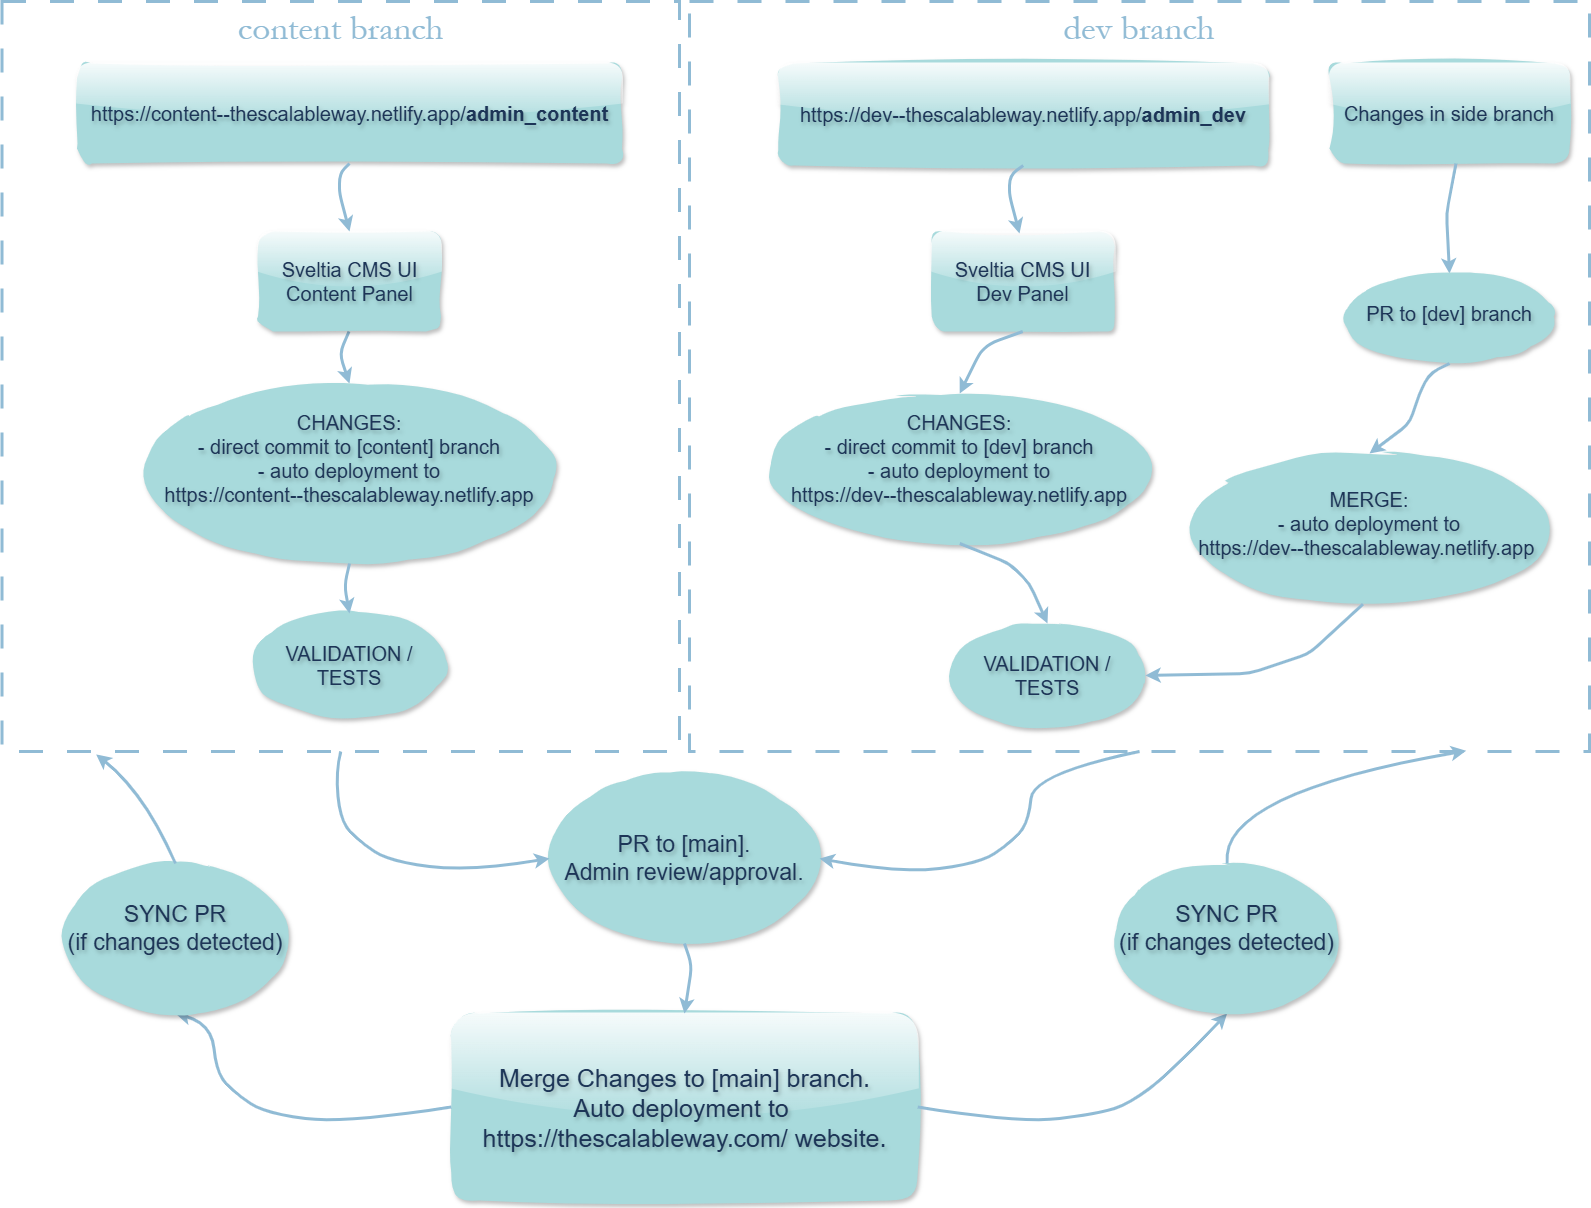

The diagram above was exported from draw.io. Its source (the exported page's mxGraphModel, read from the mxfile embedded in the PNG):
<mxGraphModel dx="3711" dy="2239" grid="1" gridSize="10" guides="1" tooltips="1" connect="1" arrows="1" fold="1" page="1" pageScale="1" pageWidth="827" pageHeight="1169" math="0" shadow="0">
  <root>
    <mxCell id="0" />
    <mxCell id="1" parent="0" />
    <mxCell id="PmMZUYZ6z0tZiRLHJ6UP-21" value="" style="rounded=0;whiteSpace=wrap;html=1;fillColor=none;dashed=1;dashPattern=8 8;strokeWidth=3;strokeColor=light-dark(#90BBD5,#6493B0);" parent="1" vertex="1">
      <mxGeometry x="70" y="-12" width="900" height="750" as="geometry" />
    </mxCell>
    <mxCell id="PmMZUYZ6z0tZiRLHJ6UP-10" value="" style="rounded=0;whiteSpace=wrap;html=1;fillColor=none;dashed=1;dashPattern=8 8;strokeWidth=3;strokeColor=light-dark(#90BBD5,#6493B0);" parent="1" vertex="1">
      <mxGeometry x="-617.5" y="-12" width="677.5" height="750" as="geometry" />
    </mxCell>
    <mxCell id="XfY3_Vk6Vk0RcBRx0uX_-28" value="&lt;font style=&quot;font-size: 23px;&quot;&gt;PR to [main].&lt;br&gt;Admin review/approval.&lt;/font&gt;" style="ellipse;shadow=1;sketch=1;curveFitting=1;jiggle=2;fillStyle=solid;labelBorderColor=none;labelBackgroundColor=none;textShadow=1;whiteSpace=wrap;html=1;fillColor=#A8DADC;strokeColor=none;fontColor=#1D3557;" parent="1" vertex="1">
      <mxGeometry x="-70" y="760" width="270" height="170" as="geometry" />
    </mxCell>
    <mxCell id="XfY3_Vk6Vk0RcBRx0uX_-31" value="" style="endArrow=classic;html=1;rounded=1;entryX=0.5;entryY=0;entryDx=0;entryDy=0;exitX=0.5;exitY=1;exitDx=0;exitDy=0;strokeColor=light-dark(#90BBD5,#6493B0);labelBackgroundColor=none;fontColor=default;strokeWidth=3;curved=0;" parent="1" edge="1">
      <mxGeometry width="50" height="50" relative="1" as="geometry">
        <mxPoint x="-270.4950000000001" y="318" as="sourcePoint" />
        <mxPoint x="-269.99999999999955" y="370" as="targetPoint" />
        <Array as="points">
          <mxPoint x="-280" y="340" />
        </Array>
      </mxGeometry>
    </mxCell>
    <mxCell id="XfY3_Vk6Vk0RcBRx0uX_-36" value="&lt;font style=&quot;font-size: 20px;&quot;&gt;Sveltia CMS UI &lt;br&gt;Dev Panel&lt;/font&gt;" style="text;html=1;align=center;verticalAlign=middle;whiteSpace=wrap;rounded=1;shadow=1;fillStyle=solid;labelBorderColor=none;labelBackgroundColor=none;fillColor=#A8DADC;strokeColor=none;fontColor=#1D3557;glass=1;sketch=1;curveFitting=1;jiggle=2;textShadow=1;" parent="1" vertex="1">
      <mxGeometry x="312.25" y="218" width="183" height="100" as="geometry" />
    </mxCell>
    <mxCell id="XfY3_Vk6Vk0RcBRx0uX_-37" value="&lt;div&gt;&lt;font style=&quot;font-size: 20px;&quot;&gt;https://dev--thescalableway.netlify.app/&lt;b&gt;admin_dev&lt;/b&gt;&lt;/font&gt;&lt;/div&gt;" style="rounded=1;whiteSpace=wrap;html=1;shadow=1;fillStyle=solid;sketch=1;curveFitting=1;jiggle=2;glass=1;labelBackgroundColor=none;fillColor=#A8DADC;strokeColor=none;fontColor=#1D3557;textShadow=1;" parent="1" vertex="1">
      <mxGeometry x="158.75" y="50" width="490" height="102" as="geometry" />
    </mxCell>
    <mxCell id="XfY3_Vk6Vk0RcBRx0uX_-42" value="&lt;font&gt;Merge Changes to [main] branch.&lt;br&gt;Auto deployment to&amp;nbsp;&lt;br&gt;https://thescalableway.com/ website.&lt;/font&gt;" style="text;html=1;align=center;verticalAlign=middle;whiteSpace=wrap;rounded=1;shadow=1;sketch=1;curveFitting=1;jiggle=2;fillStyle=solid;labelBorderColor=none;labelBackgroundColor=none;fillColor=#A8DADC;strokeColor=none;fontColor=#1D3557;glass=1;fontSize=25;textShadow=1;" parent="1" vertex="1">
      <mxGeometry x="-168.31000000000006" y="1000" width="466.62" height="187" as="geometry" />
    </mxCell>
    <mxCell id="PmMZUYZ6z0tZiRLHJ6UP-11" value="&lt;font style=&quot;color: light-dark(rgb(144, 187, 213), rgb(100, 147, 176)); font-size: 35px;&quot; face=&quot;Garamond&quot;&gt;content branch&lt;/font&gt;" style="text;html=1;align=center;verticalAlign=middle;whiteSpace=wrap;rounded=0;" parent="1" vertex="1">
      <mxGeometry x="-411.25" y="-10" width="265" height="50" as="geometry" />
    </mxCell>
    <mxCell id="PmMZUYZ6z0tZiRLHJ6UP-12" value="&lt;div&gt;&lt;font style=&quot;font-size: 20px;&quot;&gt;https://content--thescalableway.netlify.app/&lt;b&gt;admin_content&lt;/b&gt;&lt;/font&gt;&lt;/div&gt;" style="rounded=1;whiteSpace=wrap;html=1;shadow=1;fillStyle=solid;sketch=1;curveFitting=1;jiggle=2;glass=1;labelBackgroundColor=none;fillColor=#A8DADC;strokeColor=none;fontColor=#1D3557;textShadow=1;" parent="1" vertex="1">
      <mxGeometry x="-542.5" y="50" width="545" height="100" as="geometry" />
    </mxCell>
    <mxCell id="PmMZUYZ6z0tZiRLHJ6UP-14" value="&lt;font style=&quot;font-size: 20px;&quot;&gt;Sveltia CMS UI Content Panel&lt;/font&gt;" style="text;html=1;align=center;verticalAlign=middle;whiteSpace=wrap;rounded=1;shadow=1;fillStyle=solid;labelBorderColor=none;labelBackgroundColor=none;fillColor=#A8DADC;strokeColor=none;fontColor=#1D3557;glass=1;sketch=1;curveFitting=1;jiggle=2;textShadow=1;" parent="1" vertex="1">
      <mxGeometry x="-361.5" y="218" width="183" height="100" as="geometry" />
    </mxCell>
    <mxCell id="PmMZUYZ6z0tZiRLHJ6UP-18" value="&lt;font style=&quot;color: light-dark(rgb(144, 187, 213), rgb(100, 147, 176)); font-size: 35px;&quot; face=&quot;Garamond&quot;&gt;dev branch&lt;/font&gt;" style="text;html=1;align=center;verticalAlign=middle;whiteSpace=wrap;rounded=0;" parent="1" vertex="1">
      <mxGeometry x="415.86" y="-10" width="208.28" height="50" as="geometry" />
    </mxCell>
    <mxCell id="PmMZUYZ6z0tZiRLHJ6UP-24" value="" style="endArrow=classic;html=1;rounded=1;entryX=0.5;entryY=0;entryDx=0;entryDy=0;exitX=0.5;exitY=1;exitDx=0;exitDy=0;strokeColor=light-dark(#90BBD5,#6493B0);labelBackgroundColor=none;fontColor=default;strokeWidth=3;curved=0;" parent="1" target="PmMZUYZ6z0tZiRLHJ6UP-34" edge="1">
      <mxGeometry width="50" height="50" relative="1" as="geometry">
        <mxPoint x="403.2549999999999" y="318" as="sourcePoint" />
        <mxPoint x="408.75000000000045" y="380" as="targetPoint" />
        <Array as="points">
          <mxPoint x="370" y="330" />
          <mxPoint x="360" y="340" />
        </Array>
      </mxGeometry>
    </mxCell>
    <mxCell id="PmMZUYZ6z0tZiRLHJ6UP-29" value="&lt;font style=&quot;font-size: 20px;&quot;&gt;VALIDATION /&lt;br&gt;TESTS&lt;/font&gt;" style="ellipse;whiteSpace=wrap;html=1;shadow=1;fillStyle=solid;labelBorderColor=none;labelBackgroundColor=none;fillColor=#A8DADC;strokeColor=none;fontColor=#1D3557;sketch=1;curveFitting=1;jiggle=2;textShadow=1;" parent="1" vertex="1">
      <mxGeometry x="-367.99" y="600" width="195.97" height="104" as="geometry" />
    </mxCell>
    <mxCell id="PmMZUYZ6z0tZiRLHJ6UP-34" value="&lt;span style=&quot;font-size: 20px;&quot;&gt;CHANGES:&lt;/span&gt;&lt;br style=&quot;font-size: 20px;&quot;&gt;&lt;span style=&quot;font-size: 20px;&quot;&gt;- direct commit to [dev] branch&lt;/span&gt;&lt;div&gt;&lt;span style=&quot;font-size: 20px;&quot;&gt;- a&lt;/span&gt;&lt;span style=&quot;font-size: 20px; color: light-dark(rgb(29, 53, 87), rgb(176, 196, 226));&quot;&gt;uto deployment to&lt;/span&gt;&lt;/div&gt;&lt;span style=&quot;font-size: 20px;&quot;&gt;https://dev--thescalableway.netlify.app&lt;/span&gt;" style="ellipse;html=1;shadow=1;sketch=1;curveFitting=1;jiggle=2;fillStyle=solid;labelBackgroundColor=none;labelBorderColor=none;fillColor=#A8DADC;strokeColor=none;fontColor=#1D3557;textShadow=1;whiteSpace=wrap;spacingTop=-20;" parent="1" vertex="1">
      <mxGeometry x="150" y="380" width="380.45" height="150" as="geometry" />
    </mxCell>
    <mxCell id="PmMZUYZ6z0tZiRLHJ6UP-35" value="&lt;span style=&quot;font-size: 20px;&quot;&gt;CHANGES:&lt;/span&gt;&lt;br style=&quot;font-size: 20px;&quot;&gt;&lt;span style=&quot;font-size: 20px;&quot;&gt;- direct commit to [content] branch&lt;/span&gt;&lt;div&gt;&lt;span style=&quot;font-size: 20px;&quot;&gt;- a&lt;/span&gt;&lt;span style=&quot;font-size: 20px; color: light-dark(rgb(29, 53, 87), rgb(176, 196, 226));&quot;&gt;uto deployment to&lt;/span&gt;&lt;/div&gt;&lt;span style=&quot;font-size: 20px;&quot;&gt;https://content--thescalableway.netlify.app&lt;/span&gt;" style="ellipse;html=1;shadow=1;sketch=1;curveFitting=1;jiggle=2;fillStyle=solid;labelBackgroundColor=none;labelBorderColor=none;fillColor=#A8DADC;strokeColor=none;fontColor=#1D3557;textShadow=1;whiteSpace=wrap;spacingTop=-30;" parent="1" vertex="1">
      <mxGeometry x="-475.12" y="370" width="410.23" height="180" as="geometry" />
    </mxCell>
    <mxCell id="PmMZUYZ6z0tZiRLHJ6UP-37" value="" style="endArrow=classic;html=1;rounded=1;entryX=0.5;entryY=0;entryDx=0;entryDy=0;exitX=0.5;exitY=1;exitDx=0;exitDy=0;strokeColor=light-dark(#90BBD5,#6493B0);labelBackgroundColor=none;fontColor=default;strokeWidth=3;curved=0;" parent="1" source="PmMZUYZ6z0tZiRLHJ6UP-35" target="PmMZUYZ6z0tZiRLHJ6UP-29" edge="1">
      <mxGeometry width="50" height="50" relative="1" as="geometry">
        <mxPoint x="-265.5050000000001" y="550" as="sourcePoint" />
        <mxPoint x="-265.00999999999954" y="602" as="targetPoint" />
        <Array as="points">
          <mxPoint x="-275.01" y="572" />
        </Array>
      </mxGeometry>
    </mxCell>
    <mxCell id="PmMZUYZ6z0tZiRLHJ6UP-39" value="&lt;font style=&quot;font-size: 20px;&quot;&gt;VALIDATION /&lt;br&gt;TESTS&lt;/font&gt;" style="ellipse;whiteSpace=wrap;html=1;shadow=1;fillStyle=solid;labelBorderColor=none;labelBackgroundColor=none;fillColor=#A8DADC;strokeColor=none;fontColor=#1D3557;sketch=1;curveFitting=1;jiggle=2;textShadow=1;" parent="1" vertex="1">
      <mxGeometry x="330" y="610" width="195.97" height="104" as="geometry" />
    </mxCell>
    <mxCell id="PmMZUYZ6z0tZiRLHJ6UP-40" value="" style="endArrow=classic;html=1;rounded=1;entryX=0.5;entryY=0;entryDx=0;entryDy=0;exitX=0.5;exitY=1;exitDx=0;exitDy=0;strokeColor=light-dark(#90BBD5,#6493B0);labelBackgroundColor=none;fontColor=default;strokeWidth=3;curved=0;" parent="1" source="PmMZUYZ6z0tZiRLHJ6UP-34" target="PmMZUYZ6z0tZiRLHJ6UP-39" edge="1">
      <mxGeometry width="50" height="50" relative="1" as="geometry">
        <mxPoint x="403.76" y="600" as="sourcePoint" />
        <mxPoint x="408.75000000000045" y="548" as="targetPoint" />
        <Array as="points">
          <mxPoint x="390" y="550" />
          <mxPoint x="410" y="570" />
        </Array>
      </mxGeometry>
    </mxCell>
    <mxCell id="PmMZUYZ6z0tZiRLHJ6UP-41" value="" style="endArrow=classic;html=1;rounded=1;entryX=0.5;entryY=0;entryDx=0;entryDy=0;exitX=0.5;exitY=1;exitDx=0;exitDy=0;strokeColor=light-dark(#90BBD5,#6493B0);labelBackgroundColor=none;fontColor=default;strokeWidth=3;curved=0;" parent="1" source="XfY3_Vk6Vk0RcBRx0uX_-28" target="XfY3_Vk6Vk0RcBRx0uX_-42" edge="1">
      <mxGeometry width="50" height="50" relative="1" as="geometry">
        <mxPoint x="77.38999999999999" y="930" as="sourcePoint" />
        <mxPoint x="77.63" y="1000" as="targetPoint" />
        <Array as="points">
          <mxPoint x="72.38" y="952" />
        </Array>
      </mxGeometry>
    </mxCell>
    <mxCell id="PmMZUYZ6z0tZiRLHJ6UP-47" value="" style="curved=1;endArrow=classic;html=1;rounded=0;strokeColor=light-dark(#90BBD5,#6493B0);labelBackgroundColor=none;fontColor=default;strokeWidth=3;entryX=1;entryY=0.5;entryDx=0;entryDy=0;exitX=0.5;exitY=1;exitDx=0;exitDy=0;" parent="1" source="PmMZUYZ6z0tZiRLHJ6UP-21" target="XfY3_Vk6Vk0RcBRx0uX_-28" edge="1">
      <mxGeometry width="50" height="50" relative="1" as="geometry">
        <mxPoint x="404" y="730" as="sourcePoint" />
        <mxPoint x="220" y="858" as="targetPoint" />
        <Array as="points">
          <mxPoint x="414" y="760" />
          <mxPoint x="409" y="810" />
          <mxPoint x="390" y="830" />
          <mxPoint x="360" y="850" />
          <mxPoint x="280" y="860" />
        </Array>
      </mxGeometry>
    </mxCell>
    <mxCell id="PmMZUYZ6z0tZiRLHJ6UP-48" value="" style="curved=1;endArrow=classic;html=1;rounded=0;strokeColor=light-dark(#90BBD5,#6493B0);labelBackgroundColor=none;fontColor=default;strokeWidth=3;entryX=0;entryY=0.5;entryDx=0;entryDy=0;exitX=0.5;exitY=1;exitDx=0;exitDy=0;" parent="1" source="PmMZUYZ6z0tZiRLHJ6UP-10" target="XfY3_Vk6Vk0RcBRx0uX_-28" edge="1">
      <mxGeometry width="50" height="50" relative="1" as="geometry">
        <mxPoint x="-279" y="738" as="sourcePoint" />
        <mxPoint x="-70" y="843" as="targetPoint" />
        <Array as="points">
          <mxPoint x="-284" y="758" />
          <mxPoint x="-279" y="808" />
          <mxPoint x="-260" y="828" />
          <mxPoint x="-230" y="848" />
          <mxPoint x="-150" y="858" />
        </Array>
      </mxGeometry>
    </mxCell>
    <mxCell id="PmMZUYZ6z0tZiRLHJ6UP-49" value="" style="curved=1;endArrow=classic;html=1;rounded=0;strokeColor=light-dark(#90BBD5,#6493B0);labelBackgroundColor=none;fontColor=default;strokeWidth=3;exitX=1;exitY=0.5;exitDx=0;exitDy=0;entryX=0.5;entryY=1;entryDx=0;entryDy=0;" parent="1" source="XfY3_Vk6Vk0RcBRx0uX_-42" target="PmMZUYZ6z0tZiRLHJ6UP-52" edge="1">
      <mxGeometry width="50" height="50" relative="1" as="geometry">
        <mxPoint x="320" y="1097" as="sourcePoint" />
        <mxPoint x="570" y="980" as="targetPoint" />
        <Array as="points">
          <mxPoint x="400" y="1110" />
          <mxPoint x="480" y="1100" />
          <mxPoint x="510" y="1090" />
          <mxPoint x="550" y="1060" />
        </Array>
      </mxGeometry>
    </mxCell>
    <mxCell id="PmMZUYZ6z0tZiRLHJ6UP-50" value="" style="curved=1;endArrow=classic;html=1;rounded=0;strokeColor=light-dark(#90BBD5,#6493B0);labelBackgroundColor=none;fontColor=default;strokeWidth=3;exitX=0;exitY=0.5;exitDx=0;exitDy=0;entryX=0.5;entryY=1;entryDx=0;entryDy=0;" parent="1" source="XfY3_Vk6Vk0RcBRx0uX_-42" target="PmMZUYZ6z0tZiRLHJ6UP-51" edge="1">
      <mxGeometry width="50" height="50" relative="1" as="geometry">
        <mxPoint x="-172.02000000000044" y="1094" as="sourcePoint" />
        <mxPoint x="-444.02000000000044" y="980" as="targetPoint" />
        <Array as="points">
          <mxPoint x="-274.02000000000044" y="1110" />
          <mxPoint x="-354.02000000000044" y="1100" />
          <mxPoint x="-384.02000000000044" y="1080" />
          <mxPoint x="-403.02000000000044" y="1060" />
          <mxPoint x="-408.02000000000044" y="1010" />
        </Array>
      </mxGeometry>
    </mxCell>
    <mxCell id="PmMZUYZ6z0tZiRLHJ6UP-51" value="&lt;span style=&quot;font-size: 23px;&quot;&gt;SYNC PR&lt;/span&gt;&lt;div&gt;&lt;span style=&quot;font-size: 23px;&quot;&gt;(if changes detected)&lt;/span&gt;&lt;/div&gt;" style="ellipse;shadow=1;sketch=1;curveFitting=1;jiggle=2;fillStyle=solid;labelBorderColor=none;labelBackgroundColor=none;textShadow=1;whiteSpace=wrap;html=1;fillColor=#A8DADC;strokeColor=none;fontColor=#1D3557;spacingTop=-20;" parent="1" vertex="1">
      <mxGeometry x="-557.99" y="850" width="227.99" height="150" as="geometry" />
    </mxCell>
    <mxCell id="PmMZUYZ6z0tZiRLHJ6UP-52" value="&lt;span style=&quot;font-size: 23px;&quot;&gt;SYNC PR&lt;/span&gt;&lt;div&gt;&lt;span style=&quot;font-size: 23px;&quot;&gt;(if changes detected)&lt;/span&gt;&lt;/div&gt;" style="ellipse;shadow=1;sketch=1;curveFitting=1;jiggle=2;fillStyle=solid;labelBorderColor=none;labelBackgroundColor=none;textShadow=1;whiteSpace=wrap;html=1;fillColor=#A8DADC;strokeColor=none;fontColor=#1D3557;spacingTop=-20;" parent="1" vertex="1">
      <mxGeometry x="495.25" y="850" width="224.75" height="150" as="geometry" />
    </mxCell>
    <mxCell id="PmMZUYZ6z0tZiRLHJ6UP-53" value="" style="curved=1;endArrow=classic;html=1;rounded=0;strokeColor=light-dark(#90BBD5,#6493B0);labelBackgroundColor=none;fontColor=default;strokeWidth=3;entryX=0.863;entryY=0.999;entryDx=0;entryDy=0;exitX=0.5;exitY=0;exitDx=0;exitDy=0;entryPerimeter=0;" parent="1" source="PmMZUYZ6z0tZiRLHJ6UP-52" target="PmMZUYZ6z0tZiRLHJ6UP-21" edge="1">
      <mxGeometry width="50" height="50" relative="1" as="geometry">
        <mxPoint x="596.182499999999" y="892" as="sourcePoint" />
        <mxPoint x="387.182499999999" y="785" as="targetPoint" />
        <Array as="points">
          <mxPoint x="600" y="780" />
        </Array>
      </mxGeometry>
    </mxCell>
    <mxCell id="PmMZUYZ6z0tZiRLHJ6UP-54" value="" style="curved=1;endArrow=classic;html=1;rounded=0;strokeColor=light-dark(#90BBD5,#6493B0);labelBackgroundColor=none;fontColor=default;strokeWidth=3;exitX=0.5;exitY=0;exitDx=0;exitDy=0;entryX=0.139;entryY=1.004;entryDx=0;entryDy=0;entryPerimeter=0;" parent="1" source="PmMZUYZ6z0tZiRLHJ6UP-51" target="PmMZUYZ6z0tZiRLHJ6UP-10" edge="1">
      <mxGeometry width="50" height="50" relative="1" as="geometry">
        <mxPoint x="-465" y="849" as="sourcePoint" />
        <mxPoint x="-520" y="740" as="targetPoint" />
        <Array as="points">
          <mxPoint x="-475" y="779" />
        </Array>
      </mxGeometry>
    </mxCell>
    <mxCell id="PmMZUYZ6z0tZiRLHJ6UP-55" value="&lt;font style=&quot;font-size: 20px;&quot;&gt;Changes in side branch&lt;/font&gt;" style="text;html=1;align=center;verticalAlign=middle;whiteSpace=wrap;rounded=1;shadow=1;fillStyle=solid;labelBorderColor=none;labelBackgroundColor=none;fillColor=#A8DADC;strokeColor=none;fontColor=#1D3557;glass=1;sketch=1;curveFitting=1;jiggle=2;textShadow=1;" parent="1" vertex="1">
      <mxGeometry x="710" y="50" width="240" height="100" as="geometry" />
    </mxCell>
    <mxCell id="PmMZUYZ6z0tZiRLHJ6UP-56" value="" style="endArrow=classic;html=1;rounded=1;entryX=0.5;entryY=0;entryDx=0;entryDy=0;exitX=0.5;exitY=1;exitDx=0;exitDy=0;strokeColor=light-dark(#90BBD5,#6493B0);labelBackgroundColor=none;fontColor=default;strokeWidth=3;curved=0;" parent="1" target="PmMZUYZ6z0tZiRLHJ6UP-58" edge="1">
      <mxGeometry width="50" height="50" relative="1" as="geometry">
        <mxPoint x="836.5049999999999" y="150" as="sourcePoint" />
        <mxPoint x="842.0000000000005" y="212" as="targetPoint" />
        <Array as="points">
          <mxPoint x="827" y="200" />
        </Array>
      </mxGeometry>
    </mxCell>
    <mxCell id="PmMZUYZ6z0tZiRLHJ6UP-58" value="&lt;span style=&quot;font-size: 20px;&quot;&gt;PR to [dev] branch&lt;/span&gt;" style="ellipse;html=1;shadow=1;sketch=1;curveFitting=1;jiggle=2;fillStyle=solid;labelBackgroundColor=none;labelBorderColor=none;fillColor=#A8DADC;strokeColor=none;fontColor=#1D3557;textShadow=1;whiteSpace=wrap;spacingTop=-10;" parent="1" vertex="1">
      <mxGeometry x="724.77" y="260" width="210.45" height="90" as="geometry" />
    </mxCell>
    <mxCell id="PmMZUYZ6z0tZiRLHJ6UP-59" value="&lt;span style=&quot;font-size: 20px;&quot;&gt;MERGE:&lt;/span&gt;&lt;div&gt;&lt;span style=&quot;font-size: 20px;&quot;&gt;- a&lt;/span&gt;&lt;span style=&quot;font-size: 20px; color: light-dark(rgb(29, 53, 87), rgb(176, 196, 226));&quot;&gt;uto deployment to&lt;/span&gt;&lt;/div&gt;&lt;div&gt;&lt;span style=&quot;font-size: 20px; background-color: transparent; color: light-dark(rgb(29, 53, 87), rgb(176, 196, 226));&quot;&gt;https://dev--thescalableway.netlify.app&lt;/span&gt;&lt;span style=&quot;font-size: 20px;&quot;&gt;&amp;nbsp;&lt;/span&gt;&lt;/div&gt;" style="ellipse;html=1;shadow=1;sketch=1;curveFitting=1;jiggle=2;fillStyle=solid;labelBackgroundColor=none;labelBorderColor=none;fillColor=#A8DADC;strokeColor=none;fontColor=#1D3557;textShadow=1;whiteSpace=wrap;spacingTop=-10;" parent="1" vertex="1">
      <mxGeometry x="570" y="440" width="360" height="150" as="geometry" />
    </mxCell>
    <mxCell id="PmMZUYZ6z0tZiRLHJ6UP-60" value="" style="endArrow=classic;html=1;rounded=1;entryX=0.5;entryY=0;entryDx=0;entryDy=0;exitX=0.5;exitY=1;exitDx=0;exitDy=0;strokeColor=light-dark(#90BBD5,#6493B0);labelBackgroundColor=none;fontColor=default;strokeWidth=3;curved=0;" parent="1" source="PmMZUYZ6z0tZiRLHJ6UP-58" target="PmMZUYZ6z0tZiRLHJ6UP-59" edge="1">
      <mxGeometry width="50" height="50" relative="1" as="geometry">
        <mxPoint x="834.7449999999999" y="350" as="sourcePoint" />
        <mxPoint x="828.24" y="460" as="targetPoint" />
        <Array as="points">
          <mxPoint x="810" y="360" />
          <mxPoint x="800" y="380" />
          <mxPoint x="790" y="410" />
        </Array>
      </mxGeometry>
    </mxCell>
    <mxCell id="PmMZUYZ6z0tZiRLHJ6UP-61" value="" style="endArrow=classic;html=1;rounded=1;entryX=1;entryY=0.5;entryDx=0;entryDy=0;exitX=0.482;exitY=1.004;exitDx=0;exitDy=0;strokeColor=light-dark(#90BBD5,#6493B0);labelBackgroundColor=none;fontColor=default;strokeWidth=3;curved=0;exitPerimeter=0;" parent="1" source="PmMZUYZ6z0tZiRLHJ6UP-59" target="PmMZUYZ6z0tZiRLHJ6UP-39" edge="1">
      <mxGeometry width="50" height="50" relative="1" as="geometry">
        <mxPoint x="750" y="590" as="sourcePoint" />
        <mxPoint x="670" y="680" as="targetPoint" />
        <Array as="points">
          <mxPoint x="690" y="640" />
          <mxPoint x="630" y="660" />
        </Array>
      </mxGeometry>
    </mxCell>
    <mxCell id="R-VCy7qcod4YXOSuAisV-1" value="" style="endArrow=classic;html=1;rounded=1;entryX=0.5;entryY=0;entryDx=0;entryDy=0;exitX=0.5;exitY=1;exitDx=0;exitDy=0;strokeColor=light-dark(#90BBD5,#6493B0);labelBackgroundColor=none;fontColor=default;strokeWidth=3;curved=0;" edge="1" parent="1" source="PmMZUYZ6z0tZiRLHJ6UP-12" target="PmMZUYZ6z0tZiRLHJ6UP-14">
      <mxGeometry width="50" height="50" relative="1" as="geometry">
        <mxPoint x="-274.2450000000001" y="160" as="sourcePoint" />
        <mxPoint x="-273.74999999999955" y="212" as="targetPoint" />
        <Array as="points">
          <mxPoint x="-280" y="160" />
          <mxPoint x="-280" y="180" />
        </Array>
      </mxGeometry>
    </mxCell>
    <mxCell id="R-VCy7qcod4YXOSuAisV-2" value="" style="endArrow=classic;html=1;rounded=1;strokeColor=light-dark(#90BBD5,#6493B0);labelBackgroundColor=none;fontColor=default;strokeWidth=3;curved=0;exitX=0.5;exitY=1;exitDx=0;exitDy=0;" edge="1" parent="1" source="XfY3_Vk6Vk0RcBRx0uX_-37">
      <mxGeometry width="50" height="50" relative="1" as="geometry">
        <mxPoint x="400" y="152" as="sourcePoint" />
        <mxPoint x="400" y="220" as="targetPoint" />
        <Array as="points">
          <mxPoint x="390" y="162" />
          <mxPoint x="390" y="182" />
        </Array>
      </mxGeometry>
    </mxCell>
  </root>
</mxGraphModel>